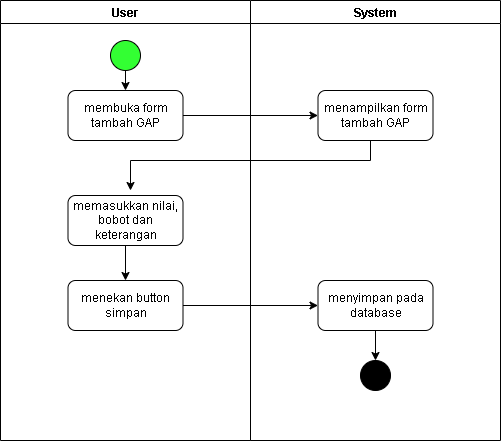

The diagram above was exported from draw.io. Its source (the exported page's mxGraphModel, read from the mxfile embedded in the PNG):
<mxGraphModel dx="1108" dy="436" grid="1" gridSize="10" guides="1" tooltips="1" connect="1" arrows="1" fold="1" page="1" pageScale="1" pageWidth="850" pageHeight="1100" math="0" shadow="0">
  <root>
    <mxCell id="0" />
    <mxCell id="1" parent="0" />
    <mxCell id="P3aUde2G-IIPNmQP_kKz-1" value="User" style="swimlane;startSize=23;" vertex="1" parent="1">
      <mxGeometry x="160" y="60" width="250" height="440" as="geometry" />
    </mxCell>
    <mxCell id="P3aUde2G-IIPNmQP_kKz-2" value="" style="ellipse;whiteSpace=wrap;html=1;aspect=fixed;fillColor=#33FF33;" vertex="1" parent="P3aUde2G-IIPNmQP_kKz-1">
      <mxGeometry x="110" y="40" width="30" height="30" as="geometry" />
    </mxCell>
    <mxCell id="P3aUde2G-IIPNmQP_kKz-3" value="membuka form tambah GAP" style="rounded=1;whiteSpace=wrap;html=1;" vertex="1" parent="P3aUde2G-IIPNmQP_kKz-1">
      <mxGeometry x="67.5" y="90" width="115" height="50" as="geometry" />
    </mxCell>
    <mxCell id="P3aUde2G-IIPNmQP_kKz-4" value="" style="edgeStyle=orthogonalEdgeStyle;rounded=0;orthogonalLoop=1;jettySize=auto;html=1;" edge="1" parent="P3aUde2G-IIPNmQP_kKz-1" source="P3aUde2G-IIPNmQP_kKz-5" target="P3aUde2G-IIPNmQP_kKz-7">
      <mxGeometry relative="1" as="geometry" />
    </mxCell>
    <mxCell id="P3aUde2G-IIPNmQP_kKz-5" value="memasukkan nilai, bobot dan keterangan" style="rounded=1;whiteSpace=wrap;html=1;" vertex="1" parent="P3aUde2G-IIPNmQP_kKz-1">
      <mxGeometry x="67.5" y="195" width="115" height="50" as="geometry" />
    </mxCell>
    <mxCell id="P3aUde2G-IIPNmQP_kKz-6" value="" style="endArrow=classic;html=1;rounded=0;entryX=0.5;entryY=0;entryDx=0;entryDy=0;exitX=0.5;exitY=1;exitDx=0;exitDy=0;" edge="1" parent="P3aUde2G-IIPNmQP_kKz-1" source="P3aUde2G-IIPNmQP_kKz-2" target="P3aUde2G-IIPNmQP_kKz-3">
      <mxGeometry width="50" height="50" relative="1" as="geometry">
        <mxPoint x="120" y="70" as="sourcePoint" />
        <mxPoint x="170" y="20" as="targetPoint" />
      </mxGeometry>
    </mxCell>
    <mxCell id="P3aUde2G-IIPNmQP_kKz-7" value="menekan button simpan" style="rounded=1;whiteSpace=wrap;html=1;" vertex="1" parent="P3aUde2G-IIPNmQP_kKz-1">
      <mxGeometry x="67.5" y="280" width="115" height="50" as="geometry" />
    </mxCell>
    <mxCell id="P3aUde2G-IIPNmQP_kKz-8" value="System" style="swimlane;startSize=23;" vertex="1" parent="1">
      <mxGeometry x="410" y="60" width="250" height="440" as="geometry" />
    </mxCell>
    <mxCell id="P3aUde2G-IIPNmQP_kKz-9" value="menampilkan form tambah GAP" style="rounded=1;whiteSpace=wrap;html=1;" vertex="1" parent="P3aUde2G-IIPNmQP_kKz-8">
      <mxGeometry x="67.5" y="90" width="115" height="50" as="geometry" />
    </mxCell>
    <mxCell id="P3aUde2G-IIPNmQP_kKz-10" style="edgeStyle=orthogonalEdgeStyle;rounded=0;orthogonalLoop=1;jettySize=auto;html=1;" edge="1" parent="P3aUde2G-IIPNmQP_kKz-8" source="P3aUde2G-IIPNmQP_kKz-11" target="P3aUde2G-IIPNmQP_kKz-12">
      <mxGeometry relative="1" as="geometry" />
    </mxCell>
    <mxCell id="P3aUde2G-IIPNmQP_kKz-11" value="menyimpan pada database" style="rounded=1;whiteSpace=wrap;html=1;" vertex="1" parent="P3aUde2G-IIPNmQP_kKz-8">
      <mxGeometry x="67.5" y="280" width="115" height="50" as="geometry" />
    </mxCell>
    <mxCell id="P3aUde2G-IIPNmQP_kKz-12" value="" style="ellipse;whiteSpace=wrap;html=1;aspect=fixed;fillColor=#000000;" vertex="1" parent="P3aUde2G-IIPNmQP_kKz-8">
      <mxGeometry x="110" y="360" width="30" height="30" as="geometry" />
    </mxCell>
    <mxCell id="P3aUde2G-IIPNmQP_kKz-13" value="" style="endArrow=classic;html=1;rounded=0;entryX=0;entryY=0.5;entryDx=0;entryDy=0;exitX=1;exitY=0.5;exitDx=0;exitDy=0;" edge="1" parent="1" source="P3aUde2G-IIPNmQP_kKz-3" target="P3aUde2G-IIPNmQP_kKz-9">
      <mxGeometry width="50" height="50" relative="1" as="geometry">
        <mxPoint x="455" y="200" as="sourcePoint" />
        <mxPoint x="455" y="220" as="targetPoint" />
      </mxGeometry>
    </mxCell>
    <mxCell id="P3aUde2G-IIPNmQP_kKz-14" style="edgeStyle=orthogonalEdgeStyle;rounded=0;orthogonalLoop=1;jettySize=auto;html=1;" edge="1" parent="1" source="P3aUde2G-IIPNmQP_kKz-9">
      <mxGeometry relative="1" as="geometry">
        <mxPoint x="290" y="250" as="targetPoint" />
        <Array as="points">
          <mxPoint x="530" y="220" />
          <mxPoint x="290" y="220" />
        </Array>
      </mxGeometry>
    </mxCell>
    <mxCell id="P3aUde2G-IIPNmQP_kKz-15" style="edgeStyle=orthogonalEdgeStyle;rounded=0;orthogonalLoop=1;jettySize=auto;html=1;" edge="1" parent="1" source="P3aUde2G-IIPNmQP_kKz-7" target="P3aUde2G-IIPNmQP_kKz-11">
      <mxGeometry relative="1" as="geometry" />
    </mxCell>
  </root>
</mxGraphModel>